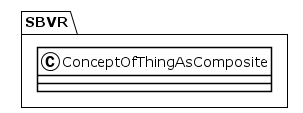

The diagram above was rendered by PlantUML. Its source (embedded in the PNG):
@startuml
!theme plain
package SBVR {
class ConceptOfThingAsComposite {
}
}
@enduml